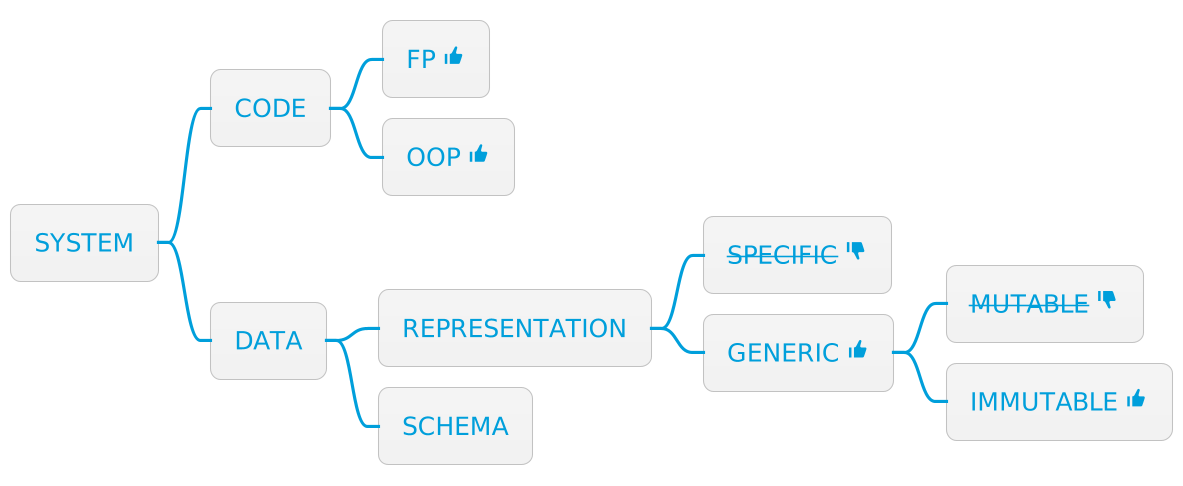

The diagram above was rendered by PlantUML. Its source (embedded in the PNG):
@startmindmap
!include SkinParam.iuml
!theme bluegray
* SYSTEM
** CODE
*** FP <&thumb-up{scale=1.2}>
*** OOP <&thumb-up{scale=1.2}>
** DATA
*** REPRESENTATION
**** <s>SPECIFIC</s> <&thumb-down{scale=1.2}>
**** GENERIC <&thumb-up{scale=1.2}>
***** <s>MUTABLE</s> <&thumb-down{scale=1.2}>
***** IMMUTABLE <&thumb-up{scale=1.2}>
*** SCHEMA

@endmindmap